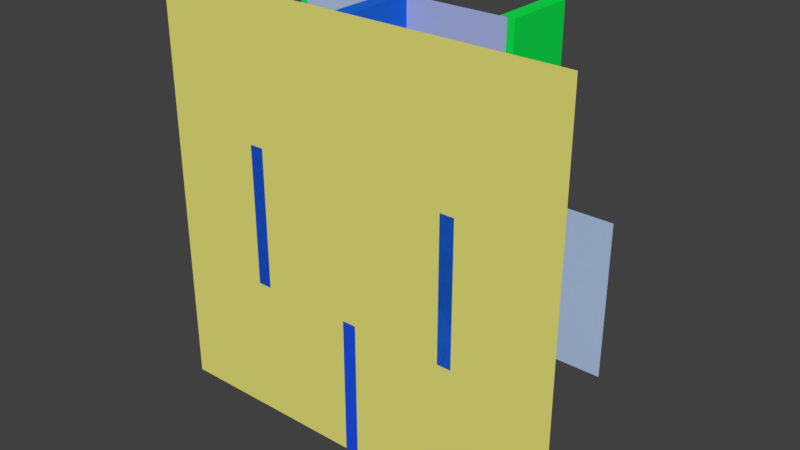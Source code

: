 # Source: 6_test_Z.blend  (saved by Blender 2.77.0; exported with 4.5.12 LTS)
import bpy
from mathutils import Matrix  # noqa: F401  (used for matrix-valued properties, if any)

bpy.ops.wm.read_factory_settings(use_empty=True)
scene = bpy.context.scene
scene.name = 'Scene'

# ---- collections
col_collection_1 = bpy.data.collections.new('Collection 1'); scene.collection.children.link(col_collection_1)

# ---- materials (node trees are filled in below, after node groups)
mat_material = bpy.data.materials.new('Material')
mat_material.alpha_threshold = 0.0
mat_material.use_transparent_shadow = False
mat_material.diffuse_color = (0.015, 0.1493, 0.8, 1.0)
mat_material.roughness = 0.5
mat_material_009 = bpy.data.materials.new('Material.009')
mat_material_009.alpha_threshold = 0.0
mat_material_009.use_transparent_shadow = False
mat_material_009.diffuse_color = (0.8, 0.7669, 0.1935, 1.0)
mat_material_009.roughness = 0.5
mat_material_001 = bpy.data.materials.new('Material.001')
mat_material_001.alpha_threshold = 0.0
mat_material_001.use_transparent_shadow = False
mat_material_001.diffuse_color = (0.01345, 0.0818, 0.8, 1.0)
mat_material_001.roughness = 0.5
mat_material_002 = bpy.data.materials.new('Material.002')
mat_material_002.alpha_threshold = 0.0
mat_material_002.use_transparent_shadow = False
mat_material_002.diffuse_color = (0.01542, 0.1493, 0.8, 1.0)
mat_material_002.roughness = 0.5
mat_material_003 = bpy.data.materials.new('Material.003')
mat_material_003.alpha_threshold = 0.0
mat_material_003.use_transparent_shadow = False
mat_material_003.diffuse_color = (0.01154, 0.8, 0.1102, 1.0)
mat_material_003.roughness = 0.5
mat_material_010 = bpy.data.materials.new('Material.010')
mat_material_010.alpha_threshold = 0.0
mat_material_010.use_transparent_shadow = False
mat_material_010.diffuse_color = (0.4017, 0.4625, 0.8, 1.0)
mat_material_010.roughness = 0.5
mat_material_011 = bpy.data.materials.new('Material.011')
mat_material_011.alpha_threshold = 0.0
mat_material_011.use_transparent_shadow = False
mat_material_011.diffuse_color = (0.3735, 0.5375, 0.8, 1.0)
mat_material_011.roughness = 0.5
mat_material_012 = bpy.data.materials.new('Material.012')
mat_material_012.alpha_threshold = 0.0
mat_material_012.use_transparent_shadow = False
mat_material_012.diffuse_color = (0.4355, 0.5534, 0.8, 1.0)
mat_material_012.roughness = 0.5
mat_material_004 = bpy.data.materials.new('Material.004')
mat_material_004.alpha_threshold = 0.0
mat_material_004.use_transparent_shadow = False
mat_material_004.diffuse_color = (0.01485, 0.1084, 0.8, 1.0)
mat_material_004.roughness = 0.5
mat_material_013 = bpy.data.materials.new('Material.013')
mat_material_013.alpha_threshold = 0.0
mat_material_013.use_transparent_shadow = False
mat_material_013.diffuse_color = (0.4734, 0.5723, 0.8, 1.0)
mat_material_013.roughness = 0.5
mat_material_014 = bpy.data.materials.new('Material.014')
mat_material_014.alpha_threshold = 0.0
mat_material_014.use_transparent_shadow = False
mat_material_014.diffuse_color = (0.3898, 0.5801, 0.8, 1.0)
mat_material_014.roughness = 0.5
mat_material_015 = bpy.data.materials.new('Material.015')
mat_material_015.alpha_threshold = 0.0
mat_material_015.use_transparent_shadow = False
mat_material_015.diffuse_color = (0.47, 0.5968, 0.8, 1.0)
mat_material_015.roughness = 0.5
mat_material_016 = bpy.data.materials.new('Material.016')
mat_material_016.alpha_threshold = 0.0
mat_material_016.use_transparent_shadow = False
mat_material_016.diffuse_color = (0.4498, 0.5265, 0.8, 1.0)
mat_material_016.roughness = 0.5
mat_material_005 = bpy.data.materials.new('Material.005')
mat_material_005.alpha_threshold = 0.0
mat_material_005.use_transparent_shadow = False
mat_material_005.diffuse_color = (0.005779, 0.8, 0.0785, 1.0)
mat_material_005.roughness = 0.5
mat_material_006 = bpy.data.materials.new('Material.006')
mat_material_006.alpha_threshold = 0.0
mat_material_006.use_transparent_shadow = False
mat_material_006.diffuse_color = (0.01064, 0.8, 0.1407, 1.0)
mat_material_006.roughness = 0.5
mat_material_007 = bpy.data.materials.new('Material.007')
mat_material_007.alpha_threshold = 0.0
mat_material_007.use_transparent_shadow = False
mat_material_007.diffuse_color = (0.006567, 0.8, 0.1752, 1.0)
mat_material_007.roughness = 0.5
mat_material_008 = bpy.data.materials.new('Material.008')
mat_material_008.alpha_threshold = 0.0
mat_material_008.use_transparent_shadow = False
mat_material_008.diffuse_color = (0.009803, 0.8, 0.1208, 1.0)
mat_material_008.roughness = 0.5

# ---- material node trees

# ---- world
world_world = bpy.data.worlds.new('World'); scene.world = world_world
world_world.color = (0.05088, 0.05088, 0.05088)
world_world.use_sun_shadow = False
world_world.sun_shadow_jitter_overblur = 0.0
world_world.cycles.sampling_method = 'MANUAL'

# ---- meshes
me_cube = bpy.data.meshes.new('Cube')
me_cube.from_pydata([(-1.0, -1.0, -1.0), (-1.0, -1.0, 1.0), (-1.0, 1.0, -1.0), (-1.0, 1.0, 1.0), (1.0, -1.0, -1.0), (1.0, -1.0, 1.0), (1.0, 1.0, -1.0), (1.0, 1.0, 1.0)], [], [(1, 3, 2, 0), (3, 7, 6, 2), (7, 5, 4, 6), (5, 1, 0, 4), (0, 2, 6, 4), (5, 7, 3, 1)])
me_cube.materials.append(mat_material)
me_cube.use_remesh_preserve_volume = False
me_cube.use_remesh_preserve_attributes = False
me_cube.use_mirror_vertex_groups = False
me_cube.update()
me_plane = bpy.data.meshes.new('Plane')
me_plane.from_pydata([(-30.0, -30.0, 0.0), (30.0, -30.0, 0.0), (-30.0, 30.0, 0.0), (30.0, 30.0, 0.0)], [], [(0, 1, 3, 2)])
me_plane.materials.append(mat_material_009)
me_plane.use_remesh_preserve_volume = False
me_plane.use_remesh_preserve_attributes = False
me_plane.use_mirror_vertex_groups = False
me_plane.update()
me_cube_005 = bpy.data.meshes.new('Cube.005')
me_cube_005.from_pydata([(-1.0, -1.0, -1.0), (-1.0, -1.0, 1.0), (-1.0, 1.0, -1.0), (-1.0, 1.0, 1.0), (1.0, -1.0, -1.0), (1.0, -1.0, 1.0), (1.0, 1.0, -1.0), (1.0, 1.0, 1.0)], [], [(1, 3, 2, 0), (3, 7, 6, 2), (7, 5, 4, 6), (5, 1, 0, 4), (0, 2, 6, 4), (5, 7, 3, 1)])
me_cube_005.materials.append(mat_material_001)
me_cube_005.use_remesh_preserve_volume = False
me_cube_005.use_remesh_preserve_attributes = False
me_cube_005.use_mirror_vertex_groups = False
me_cube_005.update()
me_cube_006 = bpy.data.meshes.new('Cube.006')
me_cube_006.from_pydata([(-1.0, -1.0, -1.0), (-1.0, -1.0, 1.0), (-1.0, 1.0, -1.0), (-1.0, 1.0, 1.0), (1.0, -1.0, -1.0), (1.0, -1.0, 1.0), (1.0, 1.0, -1.0), (1.0, 1.0, 1.0)], [], [(1, 3, 2, 0), (3, 7, 6, 2), (7, 5, 4, 6), (5, 1, 0, 4), (0, 2, 6, 4), (5, 7, 3, 1)])
me_cube_006.materials.append(mat_material_002)
me_cube_006.use_remesh_preserve_volume = False
me_cube_006.use_remesh_preserve_attributes = False
me_cube_006.use_mirror_vertex_groups = False
me_cube_006.update()
me_cube_007 = bpy.data.meshes.new('Cube.007')
me_cube_007.from_pydata([(-1.0, -1.0, -1.0), (-1.0, -1.0, 1.0), (-1.0, 1.0, -1.0), (-1.0, 1.0, 1.0), (1.0, -1.0, -1.0), (1.0, -1.0, 1.0), (1.0, 1.0, -1.0), (1.0, 1.0, 1.0)], [], [(1, 3, 2, 0), (3, 7, 6, 2), (7, 5, 4, 6), (5, 1, 0, 4), (0, 2, 6, 4), (5, 7, 3, 1)])
me_cube_007.materials.append(mat_material_003)
me_cube_007.use_remesh_preserve_volume = False
me_cube_007.use_remesh_preserve_attributes = False
me_cube_007.use_mirror_vertex_groups = False
me_cube_007.update()
me_plane_001 = bpy.data.meshes.new('Plane.001')
me_plane_001.from_pydata([(1.0, 0.3333, 0.0), (1.0, 1.0, 0.0), (-1.0, 1.0, 0.0), (-1.0, 0.3333, 0.0)], [], [(0, 1, 2, 3)])
me_plane_001.materials.append(mat_material_010)
me_plane_001.use_remesh_preserve_volume = False
me_plane_001.use_remesh_preserve_attributes = False
me_plane_001.use_mirror_vertex_groups = False
me_plane_001.update()
me_plane_003 = bpy.data.meshes.new('Plane.003')
me_plane_003.from_pydata([(-1.0, -1.0, 0.0), (1.0, -1.0, 0.0), (-1.0, 1.0, 0.0), (1.0, 1.0, 0.0)], [], [(0, 1, 3, 2)])
me_plane_003.materials.append(mat_material_011)
me_plane_003.use_remesh_preserve_volume = False
me_plane_003.use_remesh_preserve_attributes = False
me_plane_003.use_mirror_vertex_groups = False
me_plane_003.update()
me_plane_004 = bpy.data.meshes.new('Plane.004')
me_plane_004.from_pydata([(-1.0, -1.0, 0.0), (1.0, -1.0, 0.0), (-1.0, 1.0, 0.0), (1.0, 1.0, 0.0)], [], [(0, 1, 3, 2)])
me_plane_004.materials.append(mat_material_012)
me_plane_004.use_remesh_preserve_volume = False
me_plane_004.use_remesh_preserve_attributes = False
me_plane_004.use_mirror_vertex_groups = False
me_plane_004.update()
me_cube_008 = bpy.data.meshes.new('Cube.008')
me_cube_008.from_pydata([(-1.0, -1.0, -1.0), (-1.0, -1.0, 1.0), (-1.0, 1.0, -1.0), (-1.0, 1.0, 1.0), (1.0, -1.0, -1.0), (1.0, -1.0, 1.0), (1.0, 1.0, -1.0), (1.0, 1.0, 1.0)], [], [(1, 3, 2, 0), (3, 7, 6, 2), (7, 5, 4, 6), (5, 1, 0, 4), (0, 2, 6, 4), (5, 7, 3, 1)])
me_cube_008.materials.append(mat_material_004)
me_cube_008.use_remesh_preserve_volume = False
me_cube_008.use_remesh_preserve_attributes = False
me_cube_008.use_mirror_vertex_groups = False
me_cube_008.update()
me_plane_005 = bpy.data.meshes.new('Plane.005')
me_plane_005.from_pydata([(1.0, 0.3333, 0.0), (1.0, 1.0, 0.0), (-1.0, 1.0, 0.0), (-1.0, 0.3333, 0.0)], [], [(0, 1, 2, 3)])
me_plane_005.materials.append(mat_material_013)
me_plane_005.use_remesh_preserve_volume = False
me_plane_005.use_remesh_preserve_attributes = False
me_plane_005.use_mirror_vertex_groups = False
me_plane_005.update()
me_plane_006 = bpy.data.meshes.new('Plane.006')
me_plane_006.from_pydata([(-1.0, -1.0, 0.0), (1.0, -1.0, 0.0), (-1.0, 1.0, 0.0), (1.0, 1.0, 0.0)], [], [(0, 1, 3, 2)])
me_plane_006.materials.append(mat_material_014)
me_plane_006.use_remesh_preserve_volume = False
me_plane_006.use_remesh_preserve_attributes = False
me_plane_006.use_mirror_vertex_groups = False
me_plane_006.update()
me_plane_007 = bpy.data.meshes.new('Plane.007')
me_plane_007.from_pydata([(-1.0, -1.0, 0.0), (1.0, -1.0, 0.0), (-1.0, 1.0, 0.0), (1.0, 1.0, 0.0)], [], [(0, 1, 3, 2)])
me_plane_007.materials.append(mat_material_015)
me_plane_007.use_remesh_preserve_volume = False
me_plane_007.use_remesh_preserve_attributes = False
me_plane_007.use_mirror_vertex_groups = False
me_plane_007.update()
me_plane_008 = bpy.data.meshes.new('Plane.008')
me_plane_008.from_pydata([(1.0, 0.3333, 0.0), (1.0, 1.0, 0.0), (-1.0, 1.0, 0.0), (-1.0, 0.3333, 0.0)], [], [(0, 1, 2, 3)])
me_plane_008.materials.append(mat_material_016)
me_plane_008.use_remesh_preserve_volume = False
me_plane_008.use_remesh_preserve_attributes = False
me_plane_008.use_mirror_vertex_groups = False
me_plane_008.update()
me_cube_009 = bpy.data.meshes.new('Cube.009')
me_cube_009.from_pydata([(-1.0, -1.0, -1.0), (-1.0, -1.0, 1.0), (-1.0, 1.0, -1.0), (-1.0, 1.0, 1.0), (1.0, -1.0, -1.0), (1.0, -1.0, 1.0), (1.0, 1.0, -1.0), (1.0, 1.0, 1.0)], [], [(1, 3, 2, 0), (3, 7, 6, 2), (7, 5, 4, 6), (5, 1, 0, 4), (0, 2, 6, 4), (5, 7, 3, 1)])
me_cube_009.materials.append(mat_material_005)
me_cube_009.use_remesh_preserve_volume = False
me_cube_009.use_remesh_preserve_attributes = False
me_cube_009.use_mirror_vertex_groups = False
me_cube_009.update()
me_cube_010 = bpy.data.meshes.new('Cube.010')
me_cube_010.from_pydata([(-1.0, -1.0, -1.0), (-1.0, -1.0, 1.0), (-1.0, 1.0, -1.0), (-1.0, 1.0, 1.0), (1.0, -1.0, -1.0), (1.0, -1.0, 1.0), (1.0, 1.0, -1.0), (1.0, 1.0, 1.0)], [], [(1, 3, 2, 0), (3, 7, 6, 2), (7, 5, 4, 6), (5, 1, 0, 4), (0, 2, 6, 4), (5, 7, 3, 1)])
me_cube_010.materials.append(mat_material_006)
me_cube_010.use_remesh_preserve_volume = False
me_cube_010.use_remesh_preserve_attributes = False
me_cube_010.use_mirror_vertex_groups = False
me_cube_010.update()
me_cube_011 = bpy.data.meshes.new('Cube.011')
me_cube_011.from_pydata([(-1.0, -1.0, -1.0), (-1.0, -1.0, 1.0), (-1.0, 1.0, -1.0), (-1.0, 1.0, 1.0), (1.0, -1.0, -1.0), (1.0, -1.0, 1.0), (1.0, 1.0, -1.0), (1.0, 1.0, 1.0)], [], [(1, 3, 2, 0), (3, 7, 6, 2), (7, 5, 4, 6), (5, 1, 0, 4), (0, 2, 6, 4), (5, 7, 3, 1)])
me_cube_011.materials.append(mat_material_007)
me_cube_011.use_remesh_preserve_volume = False
me_cube_011.use_remesh_preserve_attributes = False
me_cube_011.use_mirror_vertex_groups = False
me_cube_011.update()
me_cube_012 = bpy.data.meshes.new('Cube.012')
me_cube_012.from_pydata([(-1.0, -1.0, -1.0), (-1.0, -1.0, 1.0), (-1.0, 1.0, -1.0), (-1.0, 1.0, 1.0), (1.0, -1.0, -1.0), (1.0, -1.0, 1.0), (1.0, 1.0, -1.0), (1.0, 1.0, 1.0)], [], [(1, 3, 2, 0), (3, 7, 6, 2), (7, 5, 4, 6), (5, 1, 0, 4), (0, 2, 6, 4), (5, 7, 3, 1)])
me_cube_012.materials.append(mat_material_008)
me_cube_012.use_remesh_preserve_volume = False
me_cube_012.use_remesh_preserve_attributes = False
me_cube_012.use_mirror_vertex_groups = False
me_cube_012.update()

# ---- objects
ob_pared = bpy.data.objects.new('Pared', me_cube)
ob_suelo = bpy.data.objects.new('Suelo', me_plane)
ob_pared1 = bpy.data.objects.new('Pared1', me_cube_005)
ob_pared2 = bpy.data.objects.new('Pared2', me_cube_006)
ob_pared3 = bpy.data.objects.new('Pared3', me_cube_007)
ob_techo1 = bpy.data.objects.new('Techo1', me_plane_001)
ob_techo2 = bpy.data.objects.new('Techo2', me_plane_003)
ob_techo3 = bpy.data.objects.new('Techo3', me_plane_004)
ob_pared4 = bpy.data.objects.new('Pared4', me_cube_008)
ob_techo4 = bpy.data.objects.new('Techo4', me_plane_005)
ob_techo5 = bpy.data.objects.new('Techo5', me_plane_006)
ob_techo6 = bpy.data.objects.new('Techo6', me_plane_007)
ob_techo7 = bpy.data.objects.new('Techo7', me_plane_008)
ob_pared5 = bpy.data.objects.new('Pared5', me_cube_009)
ob_pared6 = bpy.data.objects.new('Pared6', me_cube_010)
ob_pared7 = bpy.data.objects.new('Pared7', me_cube_011)
ob_pared8 = bpy.data.objects.new('Pared8', me_cube_012)

# ---- transforms, parenting, visibility, modifiers, constraints
ob_pared.location = (0.0, 5.0, 20.0)
ob_pared.rotation_euler = (1.571, 0.0, 0.0)
ob_pared.scale = (1.0, 10.0, 5.0)
ob_pared.lineart.crease_threshold = 0.0
ob_suelo.location = (0.0, 0.0, 0.0)
ob_suelo.rotation_euler = (1.571, 0.0, 0.0)
ob_suelo.lock_location = (True, True, True)
ob_suelo.lineart.crease_threshold = 0.0
ob_pared1.location = (0.0, 5.0, -20.0)
ob_pared1.rotation_euler = (1.571, 0.0, 0.0)
ob_pared1.scale = (1.0, 10.0, 5.0)
ob_pared1.lineart.crease_threshold = 0.0
ob_pared2.location = (15.0, 5.0, 0.0)
ob_pared2.rotation_euler = (1.571, 0.0, 0.0)
ob_pared2.scale = (1.0, 10.0, 5.0)
ob_pared2.lineart.crease_threshold = 0.0
ob_pared3.location = (0.0, 15.0, 0.0)
ob_pared3.rotation_euler = (1.571, 0.0, 0.0)
ob_pared3.scale = (1.0, 10.0, 5.0)
ob_pared3.lineart.crease_threshold = 0.0
ob_techo1.location = (7.5, 10.0, 0.0)
ob_techo1.rotation_euler = (1.571, 0.0, 0.0)
ob_techo1.scale = (7.5, 30.0, 1.0)
ob_techo1.lineart.crease_threshold = 0.0
ob_techo2.location = (7.5, 10.0, -20.0)
ob_techo2.rotation_euler = (1.571, 0.0, 0.0)
ob_techo2.scale = (7.5, 10.0, 1.0)
ob_techo2.lineart.crease_threshold = 0.0
ob_techo3.location = (22.5, 10.0, 0.0)
ob_techo3.rotation_euler = (1.571, 0.0, 0.0)
ob_techo3.scale = (7.5, 10.0, 1.0)
ob_techo3.lineart.crease_threshold = 0.0
ob_pared4.location = (-15.0, 5.0, 0.0)
ob_pared4.rotation_euler = (1.571, 0.0, 0.0)
ob_pared4.scale = (1.0, 10.0, 5.0)
ob_pared4.lineart.crease_threshold = 0.0
ob_techo4.location = (-7.5, 10.0, 0.0)
ob_techo4.rotation_euler = (1.571, 0.0, 0.0)
ob_techo4.scale = (7.5, 30.0, 1.0)
ob_techo4.lineart.crease_threshold = 0.0
ob_techo5.location = (-7.5, 10.0, -20.0)
ob_techo5.rotation_euler = (1.571, 0.0, 0.0)
ob_techo5.scale = (7.5, 10.0, 1.0)
ob_techo5.lineart.crease_threshold = 0.0
ob_techo6.location = (-7.5, 10.0, 0.0)
ob_techo6.rotation_euler = (1.571, 0.0, 0.0)
ob_techo6.scale = (7.5, 10.0, 1.0)
ob_techo6.lineart.crease_threshold = 0.0
ob_techo7.location = (-22.5, 10.0, -20.0)
ob_techo7.rotation_euler = (1.571, 0.0, 0.0)
ob_techo7.scale = (7.5, 30.0, 1.0)
ob_techo7.lineart.crease_threshold = 0.0
ob_pared5.location = (15.0, 15.0, 20.0)
ob_pared5.rotation_euler = (1.571, 0.0, 0.0)
ob_pared5.scale = (1.0, 10.0, 5.0)
ob_pared5.lineart.crease_threshold = 0.0
ob_pared6.location = (15.0, 15.0, -20.0)
ob_pared6.rotation_euler = (1.571, 0.0, 0.0)
ob_pared6.scale = (1.0, 10.0, 5.0)
ob_pared6.lineart.crease_threshold = 0.0
ob_pared7.location = (-15.0, 15.0, 20.0)
ob_pared7.rotation_euler = (1.571, 0.0, 0.0)
ob_pared7.scale = (1.0, 10.0, 5.0)
ob_pared7.lineart.crease_threshold = 0.0
ob_pared8.location = (-15.0, 15.0, -20.0)
ob_pared8.rotation_euler = (1.571, 0.0, 0.0)
ob_pared8.scale = (1.0, 10.0, 5.0)
ob_pared8.lineart.crease_threshold = 0.0

# ---- collection membership
col_collection_1.objects.link(ob_pared)
col_collection_1.objects.link(ob_suelo)
col_collection_1.objects.link(ob_pared1)
col_collection_1.objects.link(ob_pared2)
col_collection_1.objects.link(ob_pared3)
col_collection_1.objects.link(ob_techo1)
col_collection_1.objects.link(ob_techo2)
col_collection_1.objects.link(ob_techo3)
col_collection_1.objects.link(ob_pared4)
col_collection_1.objects.link(ob_techo4)
col_collection_1.objects.link(ob_techo5)
col_collection_1.objects.link(ob_techo6)
col_collection_1.objects.link(ob_techo7)
col_collection_1.objects.link(ob_pared5)
col_collection_1.objects.link(ob_pared6)
col_collection_1.objects.link(ob_pared7)
col_collection_1.objects.link(ob_pared8)

# ---- scene / render settings (as saved in the file)
scene.frame_start = 1; scene.frame_end = 250; scene.frame_set(1)
scene.render.engine = 'BLENDER_EEVEE_NEXT'
scene.render.resolution_percentage = 50
scene.render.dither_intensity = 0.0
scene.cycles.use_denoising = False
scene.cycles.samples = 128
scene.cycles.sampling_pattern = 'TABULATED_SOBOL'
scene.cycles.light_sampling_threshold = 0.0
scene.cycles.use_adaptive_sampling = False
scene.cycles.use_light_tree = False
scene.cycles.blur_glossy = 0.0
scene.cycles.sample_clamp_indirect = 0.0
scene.view_settings.view_transform = 'Standard'
bpy.context.view_layer.update()

# ---- added for rendering (the .blend has no active camera and no usable light): camera, sun
cam_auto = bpy.data.cameras.new('AutoCamera')
cam_auto.lens = 50.0
cam_auto.sensor_width = 36.0
cam_auto.clip_end = 1415.56
ob_auto_camera = bpy.data.objects.new('AutoCamera', cam_auto)
scene.collection.objects.link(ob_auto_camera)
ob_auto_camera.location = (80.6592, -86.7911, 64.5274)
ob_auto_camera.rotation_euler = (1.09748, -7.21219e-08, 0.694738)
scene.camera = ob_auto_camera
light_auto_sun = bpy.data.lights.new('AutoSun', 'SUN')
light_auto_sun.energy = 3.0
light_auto_sun.angle = 0.0523599
ob_auto_sun = bpy.data.objects.new('AutoSun', light_auto_sun)
scene.collection.objects.link(ob_auto_sun)
ob_auto_sun.rotation_euler = (0.872665, 0.174533, 0.523599)
bpy.context.view_layer.update()
